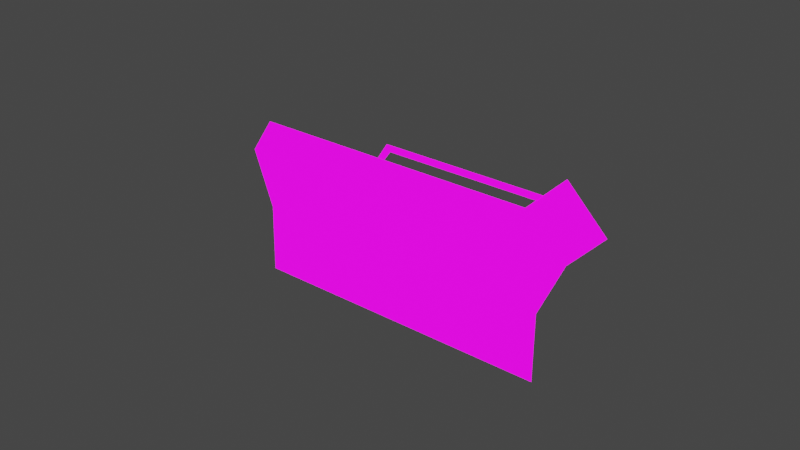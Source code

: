 # Source: character-stat-bar.blend  (saved by Blender 3.3.6; exported with 4.5.12 LTS)
import bpy
from mathutils import Matrix  # noqa: F401  (used for matrix-valued properties, if any)

bpy.ops.wm.read_factory_settings(use_empty=True)
scene = bpy.context.scene
scene.name = 'Scene'

# ---- collections
col_collection = bpy.data.collections.new('Collection'); scene.collection.children.link(col_collection)

# ---- images (referenced by path relative to the original .blend; pixels are not part of the script)
import os
ASSET_DIR = os.environ.get("B2B_ASSET_DIR", "")  # directory of the original .blend (textures are referenced by path, not embedded)
HERE = os.path.dirname(os.path.abspath(__file__))  # packed textures are extracted next to this script under _unpacked/

def load_image(name, relpath, width, height, colorspace="sRGB"):
    """Load a texture the original file referenced (path relative to the .blend, or extracted next to this script)."""
    p = next((c for c in (os.path.join(HERE, relpath), os.path.join(ASSET_DIR, relpath)) if relpath and os.path.exists(c)), "")
    if p:
        img = bpy.data.images.load(p, check_existing=True)
        img.name = name
    else:  # same state as the original file: an image datablock whose file is absent (Cycles renders it pink)
        img = bpy.data.images.new(name, width, height)
        img.source = "FILE"
        img.filepath = "//" + (relpath or name)
    img.colorspace_settings.name = colorspace
    return img
img_palette_emission_png = load_image('palette_emission.png', 'palette_emission.png', 1024, 1024, 'sRGB')
img_palette_color_png = load_image('palette_color.png', 'palette_color.png', 1024, 1024, 'sRGB')

# ---- materials (node trees are filled in below, after node groups)
mat_material_001 = bpy.data.materials.new('Material.001')
mat_material_001.use_transparent_shadow = False

# ---- material node trees
mat_material_001.use_nodes = True; mat_material_001.node_tree.nodes.clear()
_N = mat_material_001.node_tree.nodes; _L = mat_material_001.node_tree.links
n0 = _N.new('ShaderNodeBsdfPrincipled'); n0.name = 'Principled BSDF'; n0.location = (10, 300)
n0.distribution = 'GGX'
n0.subsurface_method = 'RANDOM_WALK_SKIN'
n0.inputs[3].default_value = 1.45
n0.inputs[28].default_value = 1.0
n1 = _N.new('ShaderNodeOutputMaterial'); n1.name = 'Material Output'; n1.location = (300, 300)
n2 = _N.new('ShaderNodeTexImage'); n2.name = 'Image Texture.001'; n2.location = (-396, -177)
n2.image = img_palette_emission_png
n3 = _N.new('ShaderNodeTexImage'); n3.name = 'Image Texture'; n3.location = (-404, 191)
n3.image = img_palette_color_png
_L.new(n0.outputs[0], n1.inputs[0])
_L.new(n3.outputs[0], n0.inputs[0])
_L.new(n2.outputs[0], n0.inputs[27])
n1.is_active_output = True

# ---- world
world_world = bpy.data.worlds.new('World'); scene.world = world_world
world_world.use_nodes = True; world_world.node_tree.nodes.clear()
_N = world_world.node_tree.nodes; _L = world_world.node_tree.links
n0 = _N.new('ShaderNodeOutputWorld'); n0.name = 'World Output'; n0.location = (300, 300)
n1 = _N.new('ShaderNodeBackground'); n1.name = 'Background'; n1.location = (10, 300)
n1.inputs[0].default_value = (0.05088, 0.05088, 0.05088, 1.0)
_L.new(n1.outputs[0], n0.inputs[0])
n0.is_active_output = True
world_world.color = (0.05088, 0.05088, 0.05088)
world_world.use_sun_shadow = False
world_world.sun_shadow_jitter_overblur = 0.0

# ---- meshes
me_cylinder = bpy.data.meshes.new('Cylinder')
me_cylinder.from_pydata([(-0.221, -0.5448, -0.05012), (-0.7829, 0.02633, -0.05012), (-0.2047, -0.4777, -0.6304), (-0.6865, 0.005881, -0.6304), (0.5415, -0.229, -0.05012), (0.535, 0.5722, -0.05012), (0.4825, -0.193, -0.6304), (0.4813, 0.4896, -0.6304), (-0.7874, 0.02447, -0.05012), (-0.2255, -0.5467, -0.05012), (-0.8037, -0.04266, -0.6304), (-0.312, -0.5221, -0.6304), (-1.051, -0.8887, -0.05012), (-1.008, -0.8102, -0.6304), (1.371, 0.1144, -0.05012), (1.312, 0.1503, -0.6304), (1.369, 0.635, -0.05012), (0.5469, -0.2267, -0.05012), (0.5381, 0.5735, -0.05012), (0.6172, -0.1373, -0.6304), (0.6051, 0.5409, -0.6304), (0.9961, 0.7632, -0.05012), (1.379, 0.6059, -0.05012), (1.317, 0.5543, -0.6304), (0.9812, 0.6921, -0.6304), (1.008, 0.7847, -0.05012), (1.157, 1.146, -0.05012), (1.519, 0.9963, -0.05012), (1.46, 0.9719, -0.6304), (1.345, 0.694, -0.6304), (1.067, 0.8091, -0.6304), (1.182, 1.087, -0.6304), (-1.038, -0.9003, -0.05012), (-0.8346, -1.421, -0.05012), (1.571, -0.4275, -0.05012), (1.366, 0.09287, -0.05012), (1.335, 0.04637, -0.6304), (1.52, -0.4103, -0.6304), (-0.815, -1.376, -0.6304), (-0.9968, -0.9176, -0.6304), (1.357, 0.6652, -0.05012), (1.038, 0.7972, -0.05012), (1.17, 1.116, -0.05012), (1.489, 0.9838, -0.05012), (1.437, 0.9623, -0.5221), (1.335, 0.7172, -0.5221), (1.09, 0.8187, -0.5221), (1.192, 1.064, -0.5221), (1.137, 1.201, -0.05012), (0.9638, 0.792, -0.05012), (-1.44, -0.5368, -0.05012), (1.422, 0.62, -0.05012), (1.576, 1.019, -0.05012), (1.628, -0.448, -0.05012), (-0.8648, -1.479, -0.05012), (-1.086, -0.9143, -0.05012), (-0.2525, 0.4366, -0.05012), (1.04, 0.9719, -0.05012), (1.022, 0.9048, -0.05012), (-0.2008, 0.3981, -0.05012), (-0.2241, 0.3013, -0.05012), (-0.2827, 0.2778, -0.05012), (-1.324, -0.1979, -0.05012), (-1.395, -0.5312, -0.05012), (-1.277, -0.5406, -0.6304), (-1.211, -0.2115, -0.6304), (-1.366, -0.1754, -0.05012), (1.403, 0.1009, -0.05012)], [], [(0, 1, 3, 2), (2, 3, 7, 6), (6, 7, 5, 4), (45, 46, 47, 44), (2, 6, 4, 0), (7, 3, 1, 5), (8, 9, 11, 10), (10, 11, 13, 64, 65), (40, 41, 46, 45), (64, 13, 12, 63), (13, 11, 9, 12), (20, 18, 21, 24), (26, 27, 28, 31), (19, 17, 18, 20), (14, 15, 23, 22), (15, 14, 17, 19), (15, 19, 20, 24, 23), (21, 22, 23, 24), (42, 43, 44, 47), (16, 25, 30, 29), (29, 30, 31, 28), (27, 16, 29, 28), (25, 26, 31, 30), (32, 35, 36, 39), (34, 33, 38, 37), (37, 38, 39, 36), (35, 34, 37, 36), (33, 32, 39, 38), (43, 40, 45, 44), (41, 42, 47, 46), (56, 57, 58, 59, 60, 61), (62, 65, 64, 63), (10, 65, 62, 8), (48, 52, 51, 67, 53, 54, 55, 50, 66, 49)])
_uv = me_cylinder.uv_layers.new(name='UVMap')
_uv.uv.foreach_set('vector', [0.8609, 0.007007, 0.8609, 0.007007, 0.8609, 0.007007, 0.8609, 0.007007, 0.8609, 0.007007, 0.8609, 0.007007, 0.8609, 0.007007, 0.8609, 0.007007, 0.8609, 0.007007, 0.8609, 0.007007, 0.8609, 0.007007, 0.8609, 0.007007, 0.1158, 0.01825, 0.1158, 0.01825, 0.1158, 0.01825, 0.1158, 0.01825, 0.8609, 0.007007, 0.8609, 0.007007, 0.8609, 0.007007, 0.8609, 0.007007, 0.8609, 0.007007, 0.8609, 0.007007, 0.8609, 0.007007, 0.8609, 0.007007, 0.921, 0.6437, 0.921, 0.6437, 0.921, 0.6437, 0.921, 0.6437, 0.921, 0.6437, 0.921, 0.6437, 0.921, 0.6437, 0.921, 0.6437, 0.921, 0.6437, 0.1158, 0.01825, 0.1158, 0.01825, 0.1158, 0.01825, 0.1158, 0.01825, 0.921, 0.6437, 0.921, 0.6437, 0.921, 0.6437, 0.921, 0.6437, 0.921, 0.6437, 0.921, 0.6437, 0.921, 0.6437, 0.921, 0.6437, 0.9248, 0.1107, 0.9248, 0.1107, 0.9248, 0.1107, 0.9248, 0.1107, 0.2369, 0.3581, 0.2369, 0.3581, 0.2369, 0.3581, 0.2369, 0.3581, 0.9248, 0.1107, 0.9248, 0.1107, 0.9248, 0.1107, 0.9248, 0.1107, 0.9248, 0.1107, 0.9248, 0.1107, 0.9248, 0.1107, 0.9248, 0.1107, 0.9248, 0.1107, 0.9248, 0.1107, 0.9248, 0.1107, 0.9248, 0.1107, 0.9248, 0.1107, 0.9248, 0.1107, 0.9248, 0.1107, 0.9248, 0.1107, 0.9248, 0.1107, 0.9248, 0.1107, 0.9248, 0.1107, 0.9248, 0.1107, 0.9248, 0.1107, 0.1158, 0.01825, 0.1158, 0.01825, 0.1158, 0.01825, 0.1158, 0.01825, 0.2369, 0.3581, 0.2369, 0.3581, 0.2369, 0.3581, 0.2369, 0.3581, 0.2369, 0.3581, 0.2369, 0.3581, 0.2369, 0.3581, 0.2369, 0.3581, 0.2369, 0.3581, 0.2369, 0.3581, 0.2369, 0.3581, 0.2369, 0.3581, 0.2369, 0.3581, 0.2369, 0.3581, 0.2369, 0.3581, 0.2369, 0.3581, 0.6085, 0.9836, 0.6085, 0.9836, 0.6085, 0.9836, 0.6085, 0.9836, 0.6085, 0.9836, 0.6085, 0.9836, 0.6085, 0.9836, 0.6085, 0.9836, 0.6085, 0.9836, 0.6085, 0.9836, 0.6085, 0.9836, 0.6085, 0.9836, 0.6085, 0.9836, 0.6085, 0.9836, 0.6085, 0.9836, 0.6085, 0.9836, 0.6085, 0.9836, 0.6085, 0.9836, 0.6085, 0.9836, 0.6085, 0.9836, 0.1158, 0.01825, 0.1158, 0.01825, 0.1158, 0.01825, 0.1158, 0.01825, 0.1158, 0.01825, 0.1158, 0.01825, 0.1158, 0.01825, 0.1158, 0.01825, 0.6102, 0.8292, 0.6102, 0.8292, 0.6102, 0.8292, 0.6102, 0.8292, 0.6102, 0.8292, 0.6102, 0.8292, 0.921, 0.6437, 0.921, 0.6437, 0.921, 0.6437, 0.921, 0.6437, 0.921, 0.6437, 0.921, 0.6437, 0.921, 0.6437, 0.921, 0.6437, 0.6125, 0.8542, 0.6125, 0.8542, 0.6125, 0.8542, 0.6125, 0.8542, 0.6125, 0.8542, 0.6125, 0.8542, 0.6125, 0.8542, 0.6125, 0.8542, 0.6125, 0.8542, 0.6125, 0.8542])
me_cylinder.materials.append(mat_material_001)
me_cylinder.update()
arm_armature = bpy.data.armatures.new('Armature')  # bones are not reproduced

# ---- objects
ob_stat_display_back = bpy.data.objects.new('stat-display-back', me_cylinder)
ob_card_subject_stat_display = bpy.data.objects.new('card-subject-stat-display', arm_armature)

# ---- transforms, parenting, visibility, modifiers, constraints
ob_stat_display_back.parent = ob_card_subject_stat_display
ob_stat_display_back.location = (0.0, 0.0, 0.0)
ob_stat_display_back.rotation_euler = (1.571, 0.3927, 5.565e-08)
ob_stat_display_back.scale = (1.0, 1.0, 0.1206)
_vg = ob_stat_display_back.vertex_groups.new(name='Ready')
_vg.add([40, 41, 42, 43, 44, 45, 46, 47], 1.0, 'REPLACE')
_m = ob_stat_display_back.modifiers.new('Armature', 'ARMATURE')
_m.object = ob_card_subject_stat_display
ob_card_subject_stat_display.location = (0.0, 0.0, 0.0)

# ---- collection membership
col_collection.objects.link(ob_stat_display_back)
col_collection.objects.link(ob_card_subject_stat_display)

# ---- scene / render settings (as saved in the file)
scene.frame_start = 0; scene.frame_end = 12; scene.frame_set(6)
scene.render.engine = 'BLENDER_EEVEE_NEXT'
scene.cycles.sampling_pattern = 'TABULATED_SOBOL'
scene.cycles.use_light_tree = False
scene.view_settings.view_transform = 'Filmic'
bpy.context.view_layer.update()

# ---- added for rendering (the .blend has no active camera and no usable light): camera, sun
cam_auto = bpy.data.cameras.new('AutoCamera')
cam_auto.lens = 50.0
cam_auto.sensor_width = 36.0
cam_auto.clip_end = 1000.0
ob_auto_camera = bpy.data.objects.new('AutoCamera', cam_auto)
scene.collection.objects.link(ob_auto_camera)
ob_auto_camera.location = (4.95017, -5.85866, 3.76864)
ob_auto_camera.rotation_euler = (1.09748, -7.21219e-08, 0.694738)
scene.camera = ob_auto_camera
light_auto_sun = bpy.data.lights.new('AutoSun', 'SUN')
light_auto_sun.energy = 3.0
light_auto_sun.angle = 0.0523599
ob_auto_sun = bpy.data.objects.new('AutoSun', light_auto_sun)
scene.collection.objects.link(ob_auto_sun)
ob_auto_sun.rotation_euler = (0.872665, 0.174533, 0.523599)
bpy.context.view_layer.update()
